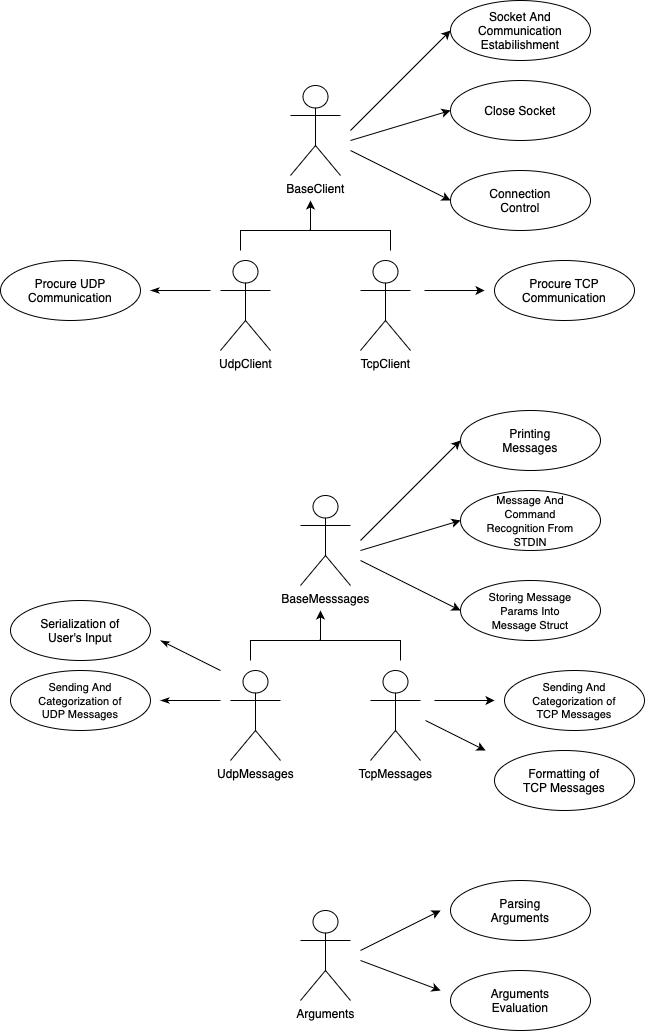

The diagram above was exported from draw.io. Its source (the exported page's mxGraphModel, read from the mxfile embedded in the PNG):
<mxGraphModel dx="1434" dy="804" grid="1" gridSize="10" guides="1" tooltips="1" connect="1" arrows="1" fold="1" page="1" pageScale="1" pageWidth="827" pageHeight="1169" math="0" shadow="0">
  <root>
    <mxCell id="0" />
    <mxCell id="1" parent="0" />
    <mxCell id="LPMV52rHZ7J5YanC_LHL-1" value="BaseClient" style="shape=umlActor;verticalLabelPosition=bottom;verticalAlign=top;html=1;outlineConnect=0;" vertex="1" parent="1">
      <mxGeometry x="370" y="155" width="50" height="90" as="geometry" />
    </mxCell>
    <mxCell id="LPMV52rHZ7J5YanC_LHL-3" value="TcpClient" style="shape=umlActor;verticalLabelPosition=bottom;verticalAlign=top;html=1;outlineConnect=0;" vertex="1" parent="1">
      <mxGeometry x="440" y="330" width="50" height="90" as="geometry" />
    </mxCell>
    <mxCell id="LPMV52rHZ7J5YanC_LHL-4" value="UdpClient" style="shape=umlActor;verticalLabelPosition=bottom;verticalAlign=top;html=1;outlineConnect=0;" vertex="1" parent="1">
      <mxGeometry x="300" y="330" width="50" height="90" as="geometry" />
    </mxCell>
    <mxCell id="LPMV52rHZ7J5YanC_LHL-10" value="" style="ellipse;whiteSpace=wrap;html=1;" vertex="1" parent="1">
      <mxGeometry x="80" y="330" width="140" height="60" as="geometry" />
    </mxCell>
    <mxCell id="LPMV52rHZ7J5YanC_LHL-11" value="Procure UDP Communication" style="text;html=1;align=center;verticalAlign=middle;whiteSpace=wrap;rounded=0;" vertex="1" parent="1">
      <mxGeometry x="105" y="335" width="90" height="50" as="geometry" />
    </mxCell>
    <mxCell id="LPMV52rHZ7J5YanC_LHL-14" value="" style="ellipse;whiteSpace=wrap;html=1;" vertex="1" parent="1">
      <mxGeometry x="574" y="330" width="140" height="60" as="geometry" />
    </mxCell>
    <mxCell id="LPMV52rHZ7J5YanC_LHL-15" value="Procure&amp;nbsp;TCP Communication" style="text;html=1;align=center;verticalAlign=middle;whiteSpace=wrap;rounded=0;" vertex="1" parent="1">
      <mxGeometry x="599" y="335" width="90" height="50" as="geometry" />
    </mxCell>
    <mxCell id="LPMV52rHZ7J5YanC_LHL-16" value="" style="ellipse;whiteSpace=wrap;html=1;" vertex="1" parent="1">
      <mxGeometry x="530" y="70" width="140" height="60" as="geometry" />
    </mxCell>
    <mxCell id="LPMV52rHZ7J5YanC_LHL-17" value="Socket And Communication Estabilishment" style="text;html=1;align=center;verticalAlign=middle;whiteSpace=wrap;rounded=0;" vertex="1" parent="1">
      <mxGeometry x="555" y="75" width="90" height="50" as="geometry" />
    </mxCell>
    <mxCell id="LPMV52rHZ7J5YanC_LHL-18" value="" style="ellipse;whiteSpace=wrap;html=1;" vertex="1" parent="1">
      <mxGeometry x="530" y="150" width="140" height="60" as="geometry" />
    </mxCell>
    <mxCell id="LPMV52rHZ7J5YanC_LHL-19" value="Close Socket" style="text;html=1;align=center;verticalAlign=middle;whiteSpace=wrap;rounded=0;" vertex="1" parent="1">
      <mxGeometry x="555" y="155" width="90" height="50" as="geometry" />
    </mxCell>
    <mxCell id="LPMV52rHZ7J5YanC_LHL-20" value="" style="ellipse;whiteSpace=wrap;html=1;" vertex="1" parent="1">
      <mxGeometry x="530" y="240" width="140" height="60" as="geometry" />
    </mxCell>
    <mxCell id="LPMV52rHZ7J5YanC_LHL-21" value="Connection Control" style="text;html=1;align=center;verticalAlign=middle;whiteSpace=wrap;rounded=0;" vertex="1" parent="1">
      <mxGeometry x="555" y="245" width="90" height="50" as="geometry" />
    </mxCell>
    <mxCell id="LPMV52rHZ7J5YanC_LHL-22" value="" style="endArrow=classic;html=1;rounded=0;entryX=0;entryY=0.5;entryDx=0;entryDy=0;" edge="1" parent="1" target="LPMV52rHZ7J5YanC_LHL-16">
      <mxGeometry width="50" height="50" relative="1" as="geometry">
        <mxPoint x="430" y="200" as="sourcePoint" />
        <mxPoint x="480" y="150" as="targetPoint" />
      </mxGeometry>
    </mxCell>
    <mxCell id="LPMV52rHZ7J5YanC_LHL-23" value="" style="endArrow=classic;html=1;rounded=0;entryX=0;entryY=0.5;entryDx=0;entryDy=0;" edge="1" parent="1" target="LPMV52rHZ7J5YanC_LHL-18">
      <mxGeometry width="50" height="50" relative="1" as="geometry">
        <mxPoint x="430" y="210" as="sourcePoint" />
        <mxPoint x="480" y="180" as="targetPoint" />
      </mxGeometry>
    </mxCell>
    <mxCell id="LPMV52rHZ7J5YanC_LHL-24" value="" style="endArrow=classic;html=1;rounded=0;entryX=0;entryY=0.5;entryDx=0;entryDy=0;" edge="1" parent="1" target="LPMV52rHZ7J5YanC_LHL-20">
      <mxGeometry width="50" height="50" relative="1" as="geometry">
        <mxPoint x="430" y="220" as="sourcePoint" />
        <mxPoint x="480" y="220" as="targetPoint" />
      </mxGeometry>
    </mxCell>
    <mxCell id="LPMV52rHZ7J5YanC_LHL-25" value="" style="endArrow=classic;html=1;rounded=0;" edge="1" parent="1">
      <mxGeometry width="50" height="50" relative="1" as="geometry">
        <mxPoint x="504" y="360" as="sourcePoint" />
        <mxPoint x="564" y="360" as="targetPoint" />
      </mxGeometry>
    </mxCell>
    <mxCell id="LPMV52rHZ7J5YanC_LHL-26" value="" style="endArrow=classic;html=1;rounded=0;" edge="1" parent="1">
      <mxGeometry width="50" height="50" relative="1" as="geometry">
        <mxPoint x="320" y="320" as="sourcePoint" />
        <mxPoint x="390" y="270" as="targetPoint" />
        <Array as="points">
          <mxPoint x="320" y="300" />
          <mxPoint x="390" y="300" />
        </Array>
      </mxGeometry>
    </mxCell>
    <mxCell id="LPMV52rHZ7J5YanC_LHL-27" value="" style="endArrow=none;html=1;rounded=0;" edge="1" parent="1">
      <mxGeometry width="50" height="50" relative="1" as="geometry">
        <mxPoint x="390" y="300" as="sourcePoint" />
        <mxPoint x="470" y="320" as="targetPoint" />
        <Array as="points">
          <mxPoint x="470" y="300" />
        </Array>
      </mxGeometry>
    </mxCell>
    <mxCell id="LPMV52rHZ7J5YanC_LHL-29" value="" style="endArrow=none;html=1;rounded=0;endFill=0;startArrow=classicThin;startFill=1;" edge="1" parent="1">
      <mxGeometry width="50" height="50" relative="1" as="geometry">
        <mxPoint x="230" y="360" as="sourcePoint" />
        <mxPoint x="290" y="360" as="targetPoint" />
      </mxGeometry>
    </mxCell>
    <mxCell id="LPMV52rHZ7J5YanC_LHL-30" value="BaseMesssages" style="shape=umlActor;verticalLabelPosition=bottom;verticalAlign=top;html=1;outlineConnect=0;" vertex="1" parent="1">
      <mxGeometry x="380" y="565" width="50" height="90" as="geometry" />
    </mxCell>
    <mxCell id="LPMV52rHZ7J5YanC_LHL-31" value="TcpMessages" style="shape=umlActor;verticalLabelPosition=bottom;verticalAlign=top;html=1;outlineConnect=0;" vertex="1" parent="1">
      <mxGeometry x="450" y="740" width="50" height="90" as="geometry" />
    </mxCell>
    <mxCell id="LPMV52rHZ7J5YanC_LHL-32" value="UdpMessages" style="shape=umlActor;verticalLabelPosition=bottom;verticalAlign=top;html=1;outlineConnect=0;" vertex="1" parent="1">
      <mxGeometry x="310" y="740" width="50" height="90" as="geometry" />
    </mxCell>
    <mxCell id="LPMV52rHZ7J5YanC_LHL-33" value="" style="ellipse;whiteSpace=wrap;html=1;" vertex="1" parent="1">
      <mxGeometry x="90" y="740" width="140" height="60" as="geometry" />
    </mxCell>
    <mxCell id="LPMV52rHZ7J5YanC_LHL-34" value="&lt;font style=&quot;font-size: 11px;&quot;&gt;Sending And Categorization of&lt;/font&gt;&lt;div style=&quot;font-size: 11px;&quot;&gt;UDP Messages&lt;/div&gt;" style="text;html=1;align=center;verticalAlign=middle;whiteSpace=wrap;rounded=0;" vertex="1" parent="1">
      <mxGeometry x="115" y="745" width="90" height="50" as="geometry" />
    </mxCell>
    <mxCell id="LPMV52rHZ7J5YanC_LHL-35" value="" style="ellipse;whiteSpace=wrap;html=1;" vertex="1" parent="1">
      <mxGeometry x="584" y="740" width="140" height="60" as="geometry" />
    </mxCell>
    <mxCell id="LPMV52rHZ7J5YanC_LHL-36" value="&lt;font style=&quot;font-size: 11px;&quot;&gt;Sending And Categorization of&lt;/font&gt;&lt;div style=&quot;font-size: 11px;&quot;&gt;&lt;font style=&quot;font-size: 11px;&quot;&gt;TCP Messages&lt;/font&gt;&lt;/div&gt;" style="text;html=1;align=center;verticalAlign=middle;whiteSpace=wrap;rounded=0;" vertex="1" parent="1">
      <mxGeometry x="609" y="745" width="90" height="50" as="geometry" />
    </mxCell>
    <mxCell id="LPMV52rHZ7J5YanC_LHL-37" value="" style="ellipse;whiteSpace=wrap;html=1;" vertex="1" parent="1">
      <mxGeometry x="540" y="480" width="140" height="60" as="geometry" />
    </mxCell>
    <mxCell id="LPMV52rHZ7J5YanC_LHL-38" value="Printing Messages" style="text;html=1;align=center;verticalAlign=middle;whiteSpace=wrap;rounded=0;" vertex="1" parent="1">
      <mxGeometry x="565" y="485" width="90" height="50" as="geometry" />
    </mxCell>
    <mxCell id="LPMV52rHZ7J5YanC_LHL-39" value="" style="ellipse;whiteSpace=wrap;html=1;" vertex="1" parent="1">
      <mxGeometry x="540" y="560" width="140" height="60" as="geometry" />
    </mxCell>
    <mxCell id="LPMV52rHZ7J5YanC_LHL-40" value="&lt;font style=&quot;font-size: 11px;&quot;&gt;Message And Command Recognition From STDIN&lt;/font&gt;" style="text;html=1;align=center;verticalAlign=middle;whiteSpace=wrap;rounded=0;" vertex="1" parent="1">
      <mxGeometry x="565" y="565" width="90" height="50" as="geometry" />
    </mxCell>
    <mxCell id="LPMV52rHZ7J5YanC_LHL-41" value="" style="ellipse;whiteSpace=wrap;html=1;" vertex="1" parent="1">
      <mxGeometry x="540" y="650" width="140" height="60" as="geometry" />
    </mxCell>
    <mxCell id="LPMV52rHZ7J5YanC_LHL-42" value="&lt;font style=&quot;font-size: 11px;&quot;&gt;Storing Message Params Into Message Struct&lt;/font&gt;" style="text;html=1;align=center;verticalAlign=middle;whiteSpace=wrap;rounded=0;" vertex="1" parent="1">
      <mxGeometry x="565" y="655" width="90" height="50" as="geometry" />
    </mxCell>
    <mxCell id="LPMV52rHZ7J5YanC_LHL-43" value="" style="endArrow=classic;html=1;rounded=0;entryX=0;entryY=0.5;entryDx=0;entryDy=0;" edge="1" parent="1" target="LPMV52rHZ7J5YanC_LHL-37">
      <mxGeometry width="50" height="50" relative="1" as="geometry">
        <mxPoint x="440" y="610" as="sourcePoint" />
        <mxPoint x="490" y="560" as="targetPoint" />
      </mxGeometry>
    </mxCell>
    <mxCell id="LPMV52rHZ7J5YanC_LHL-44" value="" style="endArrow=classic;html=1;rounded=0;entryX=0;entryY=0.5;entryDx=0;entryDy=0;" edge="1" parent="1" target="LPMV52rHZ7J5YanC_LHL-39">
      <mxGeometry width="50" height="50" relative="1" as="geometry">
        <mxPoint x="440" y="620" as="sourcePoint" />
        <mxPoint x="490" y="590" as="targetPoint" />
      </mxGeometry>
    </mxCell>
    <mxCell id="LPMV52rHZ7J5YanC_LHL-45" value="" style="endArrow=classic;html=1;rounded=0;entryX=0;entryY=0.5;entryDx=0;entryDy=0;" edge="1" parent="1" target="LPMV52rHZ7J5YanC_LHL-41">
      <mxGeometry width="50" height="50" relative="1" as="geometry">
        <mxPoint x="440" y="630" as="sourcePoint" />
        <mxPoint x="490" y="630" as="targetPoint" />
      </mxGeometry>
    </mxCell>
    <mxCell id="LPMV52rHZ7J5YanC_LHL-46" value="" style="endArrow=classic;html=1;rounded=0;" edge="1" parent="1">
      <mxGeometry width="50" height="50" relative="1" as="geometry">
        <mxPoint x="514" y="770" as="sourcePoint" />
        <mxPoint x="574" y="770" as="targetPoint" />
      </mxGeometry>
    </mxCell>
    <mxCell id="LPMV52rHZ7J5YanC_LHL-47" value="" style="endArrow=classic;html=1;rounded=0;" edge="1" parent="1">
      <mxGeometry width="50" height="50" relative="1" as="geometry">
        <mxPoint x="330" y="730" as="sourcePoint" />
        <mxPoint x="400" y="680" as="targetPoint" />
        <Array as="points">
          <mxPoint x="330" y="710" />
          <mxPoint x="400" y="710" />
        </Array>
      </mxGeometry>
    </mxCell>
    <mxCell id="LPMV52rHZ7J5YanC_LHL-48" value="" style="endArrow=none;html=1;rounded=0;" edge="1" parent="1">
      <mxGeometry width="50" height="50" relative="1" as="geometry">
        <mxPoint x="400" y="710" as="sourcePoint" />
        <mxPoint x="480" y="730" as="targetPoint" />
        <Array as="points">
          <mxPoint x="480" y="710" />
        </Array>
      </mxGeometry>
    </mxCell>
    <mxCell id="LPMV52rHZ7J5YanC_LHL-49" value="" style="endArrow=none;html=1;rounded=0;endFill=0;startArrow=classicThin;startFill=1;" edge="1" parent="1">
      <mxGeometry width="50" height="50" relative="1" as="geometry">
        <mxPoint x="240" y="770" as="sourcePoint" />
        <mxPoint x="300" y="770" as="targetPoint" />
      </mxGeometry>
    </mxCell>
    <mxCell id="LPMV52rHZ7J5YanC_LHL-52" value="" style="ellipse;whiteSpace=wrap;html=1;" vertex="1" parent="1">
      <mxGeometry x="90" y="670" width="140" height="60" as="geometry" />
    </mxCell>
    <mxCell id="LPMV52rHZ7J5YanC_LHL-53" value="Serialization of User's Input" style="text;html=1;align=center;verticalAlign=middle;whiteSpace=wrap;rounded=0;" vertex="1" parent="1">
      <mxGeometry x="115" y="675" width="90" height="50" as="geometry" />
    </mxCell>
    <mxCell id="LPMV52rHZ7J5YanC_LHL-54" value="" style="endArrow=none;html=1;rounded=0;endFill=0;startArrow=classicThin;startFill=1;" edge="1" parent="1">
      <mxGeometry width="50" height="50" relative="1" as="geometry">
        <mxPoint x="240" y="710" as="sourcePoint" />
        <mxPoint x="300" y="740" as="targetPoint" />
      </mxGeometry>
    </mxCell>
    <mxCell id="LPMV52rHZ7J5YanC_LHL-55" value="" style="ellipse;whiteSpace=wrap;html=1;" vertex="1" parent="1">
      <mxGeometry x="574" y="820" width="140" height="60" as="geometry" />
    </mxCell>
    <mxCell id="LPMV52rHZ7J5YanC_LHL-56" value="Formatting of TCP Messages" style="text;html=1;align=center;verticalAlign=middle;whiteSpace=wrap;rounded=0;" vertex="1" parent="1">
      <mxGeometry x="599" y="825" width="90" height="50" as="geometry" />
    </mxCell>
    <mxCell id="LPMV52rHZ7J5YanC_LHL-57" value="" style="endArrow=classic;html=1;rounded=0;endFill=1;startArrow=none;startFill=0;" edge="1" parent="1">
      <mxGeometry width="50" height="50" relative="1" as="geometry">
        <mxPoint x="505" y="790" as="sourcePoint" />
        <mxPoint x="565" y="820" as="targetPoint" />
      </mxGeometry>
    </mxCell>
    <mxCell id="LPMV52rHZ7J5YanC_LHL-58" value="Arguments" style="shape=umlActor;verticalLabelPosition=bottom;verticalAlign=top;html=1;outlineConnect=0;" vertex="1" parent="1">
      <mxGeometry x="380" y="980" width="50" height="90" as="geometry" />
    </mxCell>
    <mxCell id="LPMV52rHZ7J5YanC_LHL-59" value="" style="ellipse;whiteSpace=wrap;html=1;" vertex="1" parent="1">
      <mxGeometry x="530" y="950" width="140" height="60" as="geometry" />
    </mxCell>
    <mxCell id="LPMV52rHZ7J5YanC_LHL-60" value="Parsing Arguments" style="text;html=1;align=center;verticalAlign=middle;whiteSpace=wrap;rounded=0;" vertex="1" parent="1">
      <mxGeometry x="555" y="955" width="90" height="50" as="geometry" />
    </mxCell>
    <mxCell id="LPMV52rHZ7J5YanC_LHL-61" value="" style="ellipse;whiteSpace=wrap;html=1;" vertex="1" parent="1">
      <mxGeometry x="530" y="1040" width="140" height="60" as="geometry" />
    </mxCell>
    <mxCell id="LPMV52rHZ7J5YanC_LHL-62" value="Arguments Evaluation" style="text;html=1;align=center;verticalAlign=middle;whiteSpace=wrap;rounded=0;" vertex="1" parent="1">
      <mxGeometry x="555" y="1045" width="90" height="50" as="geometry" />
    </mxCell>
    <mxCell id="LPMV52rHZ7J5YanC_LHL-63" value="" style="endArrow=classic;html=1;rounded=0;" edge="1" parent="1">
      <mxGeometry width="50" height="50" relative="1" as="geometry">
        <mxPoint x="440" y="1020" as="sourcePoint" />
        <mxPoint x="520" y="980" as="targetPoint" />
      </mxGeometry>
    </mxCell>
    <mxCell id="LPMV52rHZ7J5YanC_LHL-64" value="" style="endArrow=classic;html=1;rounded=0;" edge="1" parent="1">
      <mxGeometry width="50" height="50" relative="1" as="geometry">
        <mxPoint x="440" y="1030" as="sourcePoint" />
        <mxPoint x="520" y="1060" as="targetPoint" />
      </mxGeometry>
    </mxCell>
  </root>
</mxGraphModel>